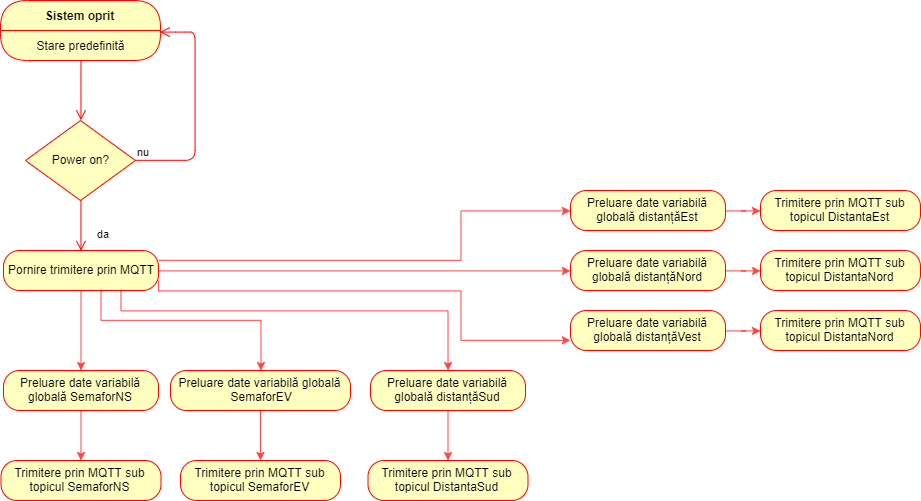

The diagram above was exported from draw.io. Its source (the exported page's mxGraphModel, read from the mxfile embedded in the PNG):
<mxGraphModel dx="1656" dy="849" grid="1" gridSize="10" guides="1" tooltips="1" connect="1" arrows="1" fold="1" page="1" pageScale="1" pageWidth="827" pageHeight="1169" math="0" shadow="0">
  <root>
    <mxCell id="0" />
    <mxCell id="1" parent="0" />
    <mxCell id="L0qdeas0F-bq9u_ucErQ-1" value="Power on?" style="rhombus;whiteSpace=wrap;html=1;fillColor=#ffffc0;strokeColor=#ff0000;" vertex="1" parent="1">
      <mxGeometry x="105" y="130" width="110" height="80" as="geometry" />
    </mxCell>
    <mxCell id="L0qdeas0F-bq9u_ucErQ-2" value="nu" style="edgeStyle=orthogonalEdgeStyle;html=1;align=left;verticalAlign=bottom;endArrow=open;endSize=8;strokeColor=#ff0000;entryX=0.995;entryY=0.038;entryDx=0;entryDy=0;entryPerimeter=0;" edge="1" parent="1" source="L0qdeas0F-bq9u_ucErQ-1" target="L0qdeas0F-bq9u_ucErQ-5">
      <mxGeometry x="-1" relative="1" as="geometry">
        <mxPoint x="345" y="70" as="targetPoint" />
        <Array as="points">
          <mxPoint x="275" y="170" />
          <mxPoint x="275" y="41" />
          <mxPoint x="265" y="41" />
        </Array>
      </mxGeometry>
    </mxCell>
    <mxCell id="L0qdeas0F-bq9u_ucErQ-3" value="da" style="edgeStyle=orthogonalEdgeStyle;html=1;align=left;verticalAlign=top;endArrow=open;endSize=8;strokeColor=#ff0000;entryX=0.5;entryY=0;entryDx=0;entryDy=0;" edge="1" parent="1" source="L0qdeas0F-bq9u_ucErQ-1" target="L0qdeas0F-bq9u_ucErQ-7">
      <mxGeometry x="0.0239" y="16" relative="1" as="geometry">
        <mxPoint x="160" y="240" as="targetPoint" />
        <mxPoint x="-1" y="-5" as="offset" />
      </mxGeometry>
    </mxCell>
    <mxCell id="L0qdeas0F-bq9u_ucErQ-4" value="Sistem oprit" style="swimlane;html=1;fontStyle=1;align=center;verticalAlign=middle;childLayout=stackLayout;horizontal=1;startSize=30;horizontalStack=0;resizeParent=0;resizeLast=1;container=0;fontColor=#000000;collapsible=0;rounded=1;arcSize=30;strokeColor=#ff0000;fillColor=#ffffc0;swimlaneFillColor=#ffffc0;" vertex="1" parent="1">
      <mxGeometry x="80" y="10" width="160" height="60" as="geometry" />
    </mxCell>
    <mxCell id="L0qdeas0F-bq9u_ucErQ-5" value="Stare predefinită" style="text;html=1;strokeColor=none;fillColor=none;align=center;verticalAlign=middle;spacingLeft=4;spacingRight=4;whiteSpace=wrap;overflow=hidden;rotatable=0;fontColor=#000000;" vertex="1" parent="L0qdeas0F-bq9u_ucErQ-4">
      <mxGeometry y="30" width="160" height="30" as="geometry" />
    </mxCell>
    <mxCell id="L0qdeas0F-bq9u_ucErQ-6" value="" style="edgeStyle=orthogonalEdgeStyle;html=1;verticalAlign=bottom;endArrow=open;endSize=8;strokeColor=#ff0000;fontSize=14;entryX=0.5;entryY=0;entryDx=0;entryDy=0;" edge="1" parent="1" source="L0qdeas0F-bq9u_ucErQ-4" target="L0qdeas0F-bq9u_ucErQ-1">
      <mxGeometry relative="1" as="geometry">
        <mxPoint x="160" y="110" as="targetPoint" />
      </mxGeometry>
    </mxCell>
    <mxCell id="L0qdeas0F-bq9u_ucErQ-10" value="" style="edgeStyle=orthogonalEdgeStyle;rounded=0;orthogonalLoop=1;jettySize=auto;html=1;strokeColor=#FF4545;" edge="1" parent="1" source="L0qdeas0F-bq9u_ucErQ-7" target="L0qdeas0F-bq9u_ucErQ-9">
      <mxGeometry relative="1" as="geometry" />
    </mxCell>
    <mxCell id="L0qdeas0F-bq9u_ucErQ-18" style="edgeStyle=orthogonalEdgeStyle;rounded=0;orthogonalLoop=1;jettySize=auto;html=1;strokeColor=#FF4545;exitX=0.633;exitY=1.013;exitDx=0;exitDy=0;exitPerimeter=0;" edge="1" parent="1" source="L0qdeas0F-bq9u_ucErQ-7" target="L0qdeas0F-bq9u_ucErQ-12">
      <mxGeometry relative="1" as="geometry">
        <Array as="points">
          <mxPoint x="181" y="330" />
          <mxPoint x="340" y="330" />
        </Array>
      </mxGeometry>
    </mxCell>
    <mxCell id="L0qdeas0F-bq9u_ucErQ-19" style="edgeStyle=orthogonalEdgeStyle;rounded=0;orthogonalLoop=1;jettySize=auto;html=1;exitX=0.75;exitY=1;exitDx=0;exitDy=0;strokeColor=#FF4545;" edge="1" parent="1" source="L0qdeas0F-bq9u_ucErQ-7" target="L0qdeas0F-bq9u_ucErQ-13">
      <mxGeometry relative="1" as="geometry">
        <Array as="points">
          <mxPoint x="200" y="320" />
          <mxPoint x="528" y="320" />
        </Array>
      </mxGeometry>
    </mxCell>
    <mxCell id="L0qdeas0F-bq9u_ucErQ-21" style="edgeStyle=orthogonalEdgeStyle;rounded=0;orthogonalLoop=1;jettySize=auto;html=1;exitX=1;exitY=0.75;exitDx=0;exitDy=0;entryX=0;entryY=0.75;entryDx=0;entryDy=0;strokeColor=#FF4545;" edge="1" parent="1" source="L0qdeas0F-bq9u_ucErQ-7" target="L0qdeas0F-bq9u_ucErQ-17">
      <mxGeometry relative="1" as="geometry">
        <Array as="points">
          <mxPoint x="238" y="300" />
          <mxPoint x="540" y="300" />
          <mxPoint x="540" y="350" />
        </Array>
      </mxGeometry>
    </mxCell>
    <mxCell id="L0qdeas0F-bq9u_ucErQ-22" style="edgeStyle=orthogonalEdgeStyle;rounded=0;orthogonalLoop=1;jettySize=auto;html=1;exitX=1;exitY=0.5;exitDx=0;exitDy=0;entryX=0;entryY=0.5;entryDx=0;entryDy=0;strokeColor=#FF4545;" edge="1" parent="1" source="L0qdeas0F-bq9u_ucErQ-7" target="L0qdeas0F-bq9u_ucErQ-16">
      <mxGeometry relative="1" as="geometry" />
    </mxCell>
    <mxCell id="L0qdeas0F-bq9u_ucErQ-25" style="edgeStyle=orthogonalEdgeStyle;rounded=0;orthogonalLoop=1;jettySize=auto;html=1;exitX=1;exitY=0.25;exitDx=0;exitDy=0;entryX=0;entryY=0.5;entryDx=0;entryDy=0;strokeColor=#FF4545;" edge="1" parent="1" source="L0qdeas0F-bq9u_ucErQ-7" target="L0qdeas0F-bq9u_ucErQ-15">
      <mxGeometry relative="1" as="geometry">
        <Array as="points">
          <mxPoint x="540" y="270" />
          <mxPoint x="540" y="220" />
        </Array>
      </mxGeometry>
    </mxCell>
    <mxCell id="L0qdeas0F-bq9u_ucErQ-7" value="Pornire trimitere prin MQTT" style="rounded=1;whiteSpace=wrap;html=1;arcSize=40;fontColor=#000000;fillColor=#ffffc0;strokeColor=#ff0000;" vertex="1" parent="1">
      <mxGeometry x="83" y="260" width="155" height="40" as="geometry" />
    </mxCell>
    <mxCell id="L0qdeas0F-bq9u_ucErQ-28" value="" style="edgeStyle=orthogonalEdgeStyle;rounded=0;orthogonalLoop=1;jettySize=auto;html=1;strokeColor=#FF4545;" edge="1" parent="1" source="L0qdeas0F-bq9u_ucErQ-9" target="L0qdeas0F-bq9u_ucErQ-26">
      <mxGeometry relative="1" as="geometry" />
    </mxCell>
    <mxCell id="L0qdeas0F-bq9u_ucErQ-9" value="Preluare date variabilă globală SemaforNS" style="rounded=1;whiteSpace=wrap;html=1;arcSize=40;fontColor=#000000;fillColor=#ffffc0;strokeColor=#ff0000;" vertex="1" parent="1">
      <mxGeometry x="83" y="380" width="155" height="40" as="geometry" />
    </mxCell>
    <mxCell id="L0qdeas0F-bq9u_ucErQ-31" value="" style="edgeStyle=orthogonalEdgeStyle;rounded=0;orthogonalLoop=1;jettySize=auto;html=1;strokeColor=#FF4545;" edge="1" parent="1" source="L0qdeas0F-bq9u_ucErQ-12" target="L0qdeas0F-bq9u_ucErQ-29">
      <mxGeometry relative="1" as="geometry" />
    </mxCell>
    <mxCell id="L0qdeas0F-bq9u_ucErQ-12" value="Preluare date variabilă globală&lt;br&gt;&amp;nbsp;SemaforEV" style="rounded=1;whiteSpace=wrap;html=1;arcSize=40;fontColor=#000000;fillColor=#ffffc0;strokeColor=#ff0000;" vertex="1" parent="1">
      <mxGeometry x="250" y="380" width="180" height="40" as="geometry" />
    </mxCell>
    <mxCell id="L0qdeas0F-bq9u_ucErQ-34" value="" style="edgeStyle=orthogonalEdgeStyle;rounded=0;orthogonalLoop=1;jettySize=auto;html=1;strokeColor=#FF4545;" edge="1" parent="1" source="L0qdeas0F-bq9u_ucErQ-13" target="L0qdeas0F-bq9u_ucErQ-32">
      <mxGeometry relative="1" as="geometry" />
    </mxCell>
    <mxCell id="L0qdeas0F-bq9u_ucErQ-13" value="Preluare date variabilă globală distanțăSud" style="rounded=1;whiteSpace=wrap;html=1;arcSize=40;fontColor=#000000;fillColor=#ffffc0;strokeColor=#ff0000;" vertex="1" parent="1">
      <mxGeometry x="450" y="380" width="155" height="40" as="geometry" />
    </mxCell>
    <mxCell id="L0qdeas0F-bq9u_ucErQ-39" value="" style="edgeStyle=orthogonalEdgeStyle;rounded=0;orthogonalLoop=1;jettySize=auto;html=1;strokeColor=#FF4545;" edge="1" parent="1" source="L0qdeas0F-bq9u_ucErQ-15" target="L0qdeas0F-bq9u_ucErQ-35">
      <mxGeometry relative="1" as="geometry" />
    </mxCell>
    <mxCell id="L0qdeas0F-bq9u_ucErQ-15" value="Preluare date variabilă globală distanțăEst" style="rounded=1;whiteSpace=wrap;html=1;arcSize=40;fontColor=#000000;fillColor=#ffffc0;strokeColor=#ff0000;" vertex="1" parent="1">
      <mxGeometry x="650" y="200" width="155" height="40" as="geometry" />
    </mxCell>
    <mxCell id="L0qdeas0F-bq9u_ucErQ-40" value="" style="edgeStyle=orthogonalEdgeStyle;rounded=0;orthogonalLoop=1;jettySize=auto;html=1;strokeColor=#FF4545;" edge="1" parent="1" source="L0qdeas0F-bq9u_ucErQ-16" target="L0qdeas0F-bq9u_ucErQ-37">
      <mxGeometry relative="1" as="geometry" />
    </mxCell>
    <mxCell id="L0qdeas0F-bq9u_ucErQ-16" value="Preluare date variabilă globală distanțăNord" style="rounded=1;whiteSpace=wrap;html=1;arcSize=40;fontColor=#000000;fillColor=#ffffc0;strokeColor=#ff0000;" vertex="1" parent="1">
      <mxGeometry x="650" y="260" width="155" height="40" as="geometry" />
    </mxCell>
    <mxCell id="L0qdeas0F-bq9u_ucErQ-43" value="" style="edgeStyle=orthogonalEdgeStyle;rounded=0;orthogonalLoop=1;jettySize=auto;html=1;strokeColor=#FF4545;" edge="1" parent="1" source="L0qdeas0F-bq9u_ucErQ-17" target="L0qdeas0F-bq9u_ucErQ-41">
      <mxGeometry relative="1" as="geometry" />
    </mxCell>
    <mxCell id="L0qdeas0F-bq9u_ucErQ-17" value="Preluare date variabilă globală distanțăVest" style="rounded=1;whiteSpace=wrap;html=1;arcSize=40;fontColor=#000000;fillColor=#ffffc0;strokeColor=#ff0000;" vertex="1" parent="1">
      <mxGeometry x="650" y="320" width="155" height="40" as="geometry" />
    </mxCell>
    <mxCell id="L0qdeas0F-bq9u_ucErQ-26" value="Trimitere prin MQTT sub topicul SemaforNS" style="rounded=1;whiteSpace=wrap;html=1;arcSize=40;fontColor=#000000;fillColor=#ffffc0;strokeColor=#ff0000;" vertex="1" parent="1">
      <mxGeometry x="80.5" y="470" width="160" height="40" as="geometry" />
    </mxCell>
    <mxCell id="L0qdeas0F-bq9u_ucErQ-29" value="Trimitere prin MQTT sub topicul SemaforEV" style="rounded=1;whiteSpace=wrap;html=1;arcSize=40;fontColor=#000000;fillColor=#ffffc0;strokeColor=#ff0000;" vertex="1" parent="1">
      <mxGeometry x="260" y="470" width="160" height="40" as="geometry" />
    </mxCell>
    <mxCell id="L0qdeas0F-bq9u_ucErQ-32" value="Trimitere prin MQTT sub topicul DistantaSud" style="rounded=1;whiteSpace=wrap;html=1;arcSize=40;fontColor=#000000;fillColor=#ffffc0;strokeColor=#ff0000;" vertex="1" parent="1">
      <mxGeometry x="447.5" y="470" width="160" height="40" as="geometry" />
    </mxCell>
    <mxCell id="L0qdeas0F-bq9u_ucErQ-35" value="Trimitere prin MQTT sub topicul DistantaEst" style="rounded=1;whiteSpace=wrap;html=1;arcSize=40;fontColor=#000000;fillColor=#ffffc0;strokeColor=#ff0000;" vertex="1" parent="1">
      <mxGeometry x="840" y="200" width="160" height="40" as="geometry" />
    </mxCell>
    <mxCell id="L0qdeas0F-bq9u_ucErQ-37" value="Trimitere prin MQTT sub topicul DistantaNord" style="rounded=1;whiteSpace=wrap;html=1;arcSize=40;fontColor=#000000;fillColor=#ffffc0;strokeColor=#ff0000;" vertex="1" parent="1">
      <mxGeometry x="840" y="260" width="160" height="40" as="geometry" />
    </mxCell>
    <mxCell id="L0qdeas0F-bq9u_ucErQ-41" value="Trimitere prin MQTT sub topicul DistantaNord" style="rounded=1;whiteSpace=wrap;html=1;arcSize=40;fontColor=#000000;fillColor=#ffffc0;strokeColor=#ff0000;" vertex="1" parent="1">
      <mxGeometry x="840" y="320" width="160" height="40" as="geometry" />
    </mxCell>
  </root>
</mxGraphModel>